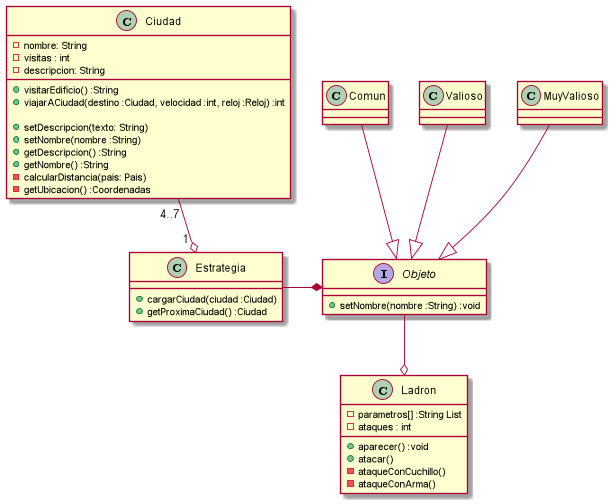

The diagram above was rendered by PlantUML. Its source (embedded in the PNG):
@startuml
'https://plantuml.com/class-diagram

'Clases'
'- privado'
'# protegido'
'~ privado del paquete'
'+ publico'

'{static} de clase'
'{abstract} abs (clase que no debe ser instanciada))'

'Comentarios'
'note top of nombreClase : In java, every class\nextends this one.'
'note "Nota flotante"'
'puedo darle un alias a una nota para conectarla con otras cosas:'
' note "mensaje" as Nota1'

class Ladron{
-parametros[] :String List
-ataques : int

+aparecer() :void
+atacar()
-ataqueConCuchillo()
-ataqueConArma()
}

Interface Objeto{
+setNombre(nombre :String) :void

}

class Comun{

}

class Valioso{

}

class MuyValioso{

}

class Estrategia{
+cargarCiudad(ciudad :Ciudad)
+getProximaCiudad() :Ciudad
}

class Ciudad{
-nombre: String
-visitas : int
-descripcion: String

+visitarEdificio() :String
+viajarACiudad(destino :Ciudad, velocidad :int, reloj :Reloj) :int

+setDescripcion(texto: String)
+setNombre(nombre :String)
+getDescripcion() :String
+getNombre() :String
-calcularDistancia(pais: Pais)
-getUbicacion() :Coordenadas
}

'Enlaces'
'<|-- herencia'
'<--  directo/depende de'
'*-- composicion'
'o-- agregacion'
'-- Asociacion'

'"1" *-- "*" listas'
':mensaje en linea'

Objeto --o Ladron
Comun --|> Objeto
Valioso --|> Objeto
MuyValioso --|> Objeto

Ciudad "4..7" --o "1 " Estrategia
Estrategia -* Objeto
@enduml